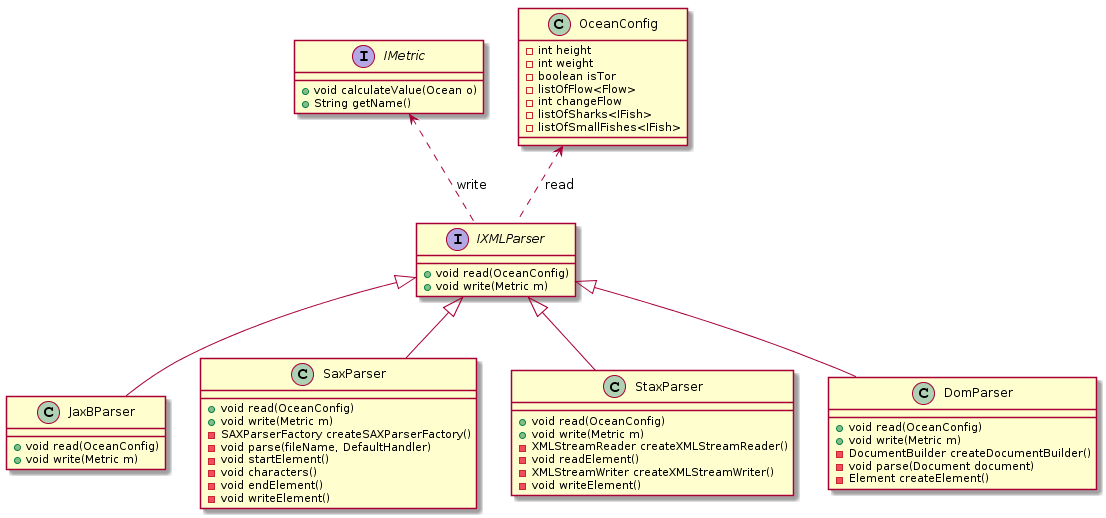

The diagram above was rendered by PlantUML. Its source (embedded in the PNG):
@startuml
JaxBParser -up-|> IXMLParser
SaxParser -up-|> IXMLParser
StaxParser -up-|> IXMLParser
DomParser -up-|> IXMLParser

IXMLParser .up.> OceanConfig:  read
IXMLParser .up.> IMetric:  write

class OceanConfig{
- int height
- int weight
- boolean isTor
- listOfFlow<Flow>
- int changeFlow
- listOfSharks<IFish>
- listOfSmallFishes<IFish>
}

interface IMetric{
+ void calculateValue(Ocean o)
+ String getName()
}

interface IXMLParser {
+ void read(OceanConfig)
+ void write(Metric m)
}

class JaxBParser {
+ void read(OceanConfig)
+ void write(Metric m)
}

class DomParser {
+ void read(OceanConfig)
+ void write(Metric m)
- DocumentBuilder createDocumentBuilder()
- void parse(Document document)
- Element createElement()
}


class SaxParser {
+ void read(OceanConfig)
+ void write(Metric m)
- SAXParserFactory createSAXParserFactory()
- void parse(fileName, DefaultHandler)
- void startElement()
- void characters()
- void endElement()
- void writeElement()
}

class StaxParser {
+ void read(OceanConfig)
+ void write(Metric m)
- XMLStreamReader createXMLStreamReader()
- void readElement()
- XMLStreamWriter createXMLStreamWriter()
- void writeElement()
}
@enduml